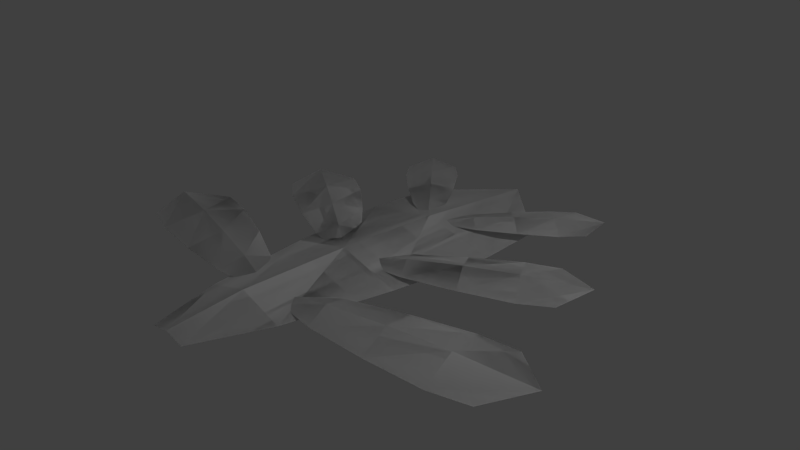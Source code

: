 # Source: pinefrond1.blend  (saved by Blender 2.71.0; exported with 4.5.12 LTS)
import bpy
from mathutils import Matrix  # noqa: F401  (used for matrix-valued properties, if any)

bpy.ops.wm.read_factory_settings(use_empty=True)
scene = bpy.context.scene
scene.name = 'Scene'

# ---- collections
col_collection_1 = bpy.data.collections.new('Collection 1'); scene.collection.children.link(col_collection_1)

# ---- world
world_world = bpy.data.worlds.new('World'); scene.world = world_world
world_world.color = (0.05088, 0.05088, 0.05088)
world_world.use_sun_shadow = False
world_world.sun_shadow_jitter_overblur = 0.0
world_world.cycles.sampling_method = 'MANUAL'
world_world.cycles.sample_map_resolution = 256

# ---- cameras
cam_camera_001 = bpy.data.cameras.new('Camera.001')
cam_camera_001.clip_end = 100.0
cam_camera_001.lens = 35.0
cam_camera_001.sensor_width = 32.0
cam_camera_001.sensor_height = 18.0
cam_camera_001.ortho_scale = 7.314
cam_camera_001.dof.focus_distance = 0.0
cam_camera_001.dof.aperture_fstop = 128.0
cam_camera = bpy.data.cameras.new('Camera')
cam_camera.clip_end = 100.0
cam_camera.lens = 35.0
cam_camera.sensor_width = 32.0
cam_camera.sensor_height = 18.0
cam_camera.ortho_scale = 7.314
cam_camera.dof.focus_distance = 0.0
cam_camera.dof.aperture_fstop = 128.0

# ---- lights
light_lamp_001 = bpy.data.lights.new('Lamp.001', 'POINT')
light_lamp_001.transmission_factor = 0.0
light_lamp_001.cutoff_distance = 30.0
light_lamp_001.energy = 100.0
light_lamp_001.shadow_buffer_clip_start = 1.001
light_lamp_001.shadow_soft_size = 0.1
light_lamp_001.shadow_maximum_resolution = 0.006
light_lamp_001.use_absolute_resolution = True
light_lamp_001.cycles.use_multiple_importance_sampling = False
light_lamp = bpy.data.lights.new('Lamp', 'POINT')
light_lamp.transmission_factor = 0.0
light_lamp.cutoff_distance = 30.0
light_lamp.energy = 100.0
light_lamp.shadow_buffer_clip_start = 1.001
light_lamp.shadow_soft_size = 0.1
light_lamp.shadow_maximum_resolution = 0.006
light_lamp.use_absolute_resolution = True
light_lamp.cycles.use_multiple_importance_sampling = False

# ---- meshes
me_plane_005 = bpy.data.meshes.new('Plane.005')
me_plane_005.from_pydata([(1.906, 5.596, 0.0006784), (-1.817, 4.327, -0.1291), (1.824, 6.036, 0.0006784), (-2.106, 5.865, -0.1291), (1.865, 5.816, 0.05284), (-2.634, 4.97, -0.08851), (1.192, 5.18, -0.02659), (1.007, 6.164, -0.02659), (1.1, 5.672, 0.1291), (-1.041, 4.415, -0.1103), (-1.351, 6.066, -0.1103), (-1.196, 5.24, 0.06111), (-0.1795, 6.154, -0.06587), (-0.04811, 5.456, 0.1177), (0.08326, 4.758, -0.06587), (1.906, 5.596, 0.0006784), (-1.817, 4.327, -0.1291), (1.824, 6.036, 0.0006784), (-2.106, 5.865, -0.1291), (1.865, 5.816, 0.05284), (-2.634, 4.97, -0.08851), (1.192, 5.18, -0.02659), (1.007, 6.164, -0.02659), (1.1, 5.672, 0.1291), (-1.041, 4.415, -0.1103), (-1.351, 6.066, -0.1103), (-1.196, 5.24, 0.06111), (-0.1795, 6.154, -0.06587), (-0.04811, 5.456, 0.1177), (0.08326, 4.758, -0.06587), (4.525, 3.724, 0.0008713), (0.301, 0.9537, -0.1658), (4.282, 4.244, 0.0008713), (-0.551, 2.774, -0.1658), (4.403, 3.984, 0.06787), (-0.9215, 1.491, -0.1137), (3.77, 2.977, -0.03415), (3.225, 4.142, -0.03415), (3.498, 3.56, 0.1658), (1.238, 1.311, -0.1416), (0.3232, 3.265, -0.1416), (0.7806, 2.288, 0.07849), (1.752, 3.75, -0.0846), (2.139, 2.924, 0.1512), (2.526, 2.097, -0.0846), (4.525, 3.724, 0.0008713), (0.301, 0.9537, -0.1658), (4.282, 4.244, 0.0008713), (-0.551, 2.774, -0.1658), (4.403, 3.984, 0.06787), (-0.9215, 1.491, -0.1137), (3.77, 2.977, -0.03415), (3.225, 4.142, -0.03415), (3.498, 3.56, 0.1658), (1.238, 1.311, -0.1416), (0.3232, 3.265, -0.1416), (0.7806, 2.288, 0.07849), (1.752, 3.75, -0.0846), (2.139, 2.924, 0.1512), (2.526, 2.097, -0.0846), (6.9, 2.236, 0.001004), (3.266, -2.314, -0.1911), (6.447, 2.718, 0.001004), (1.68, -0.6253, -0.1911), (6.674, 2.477, 0.07823), (1.734, -2.164, -0.131), (6.341, 1.147, -0.03936), (5.325, 2.228, -0.03936), (5.833, 1.688, 0.1911), (4.165, -1.586, -0.1633), (2.462, 0.2262, -0.1633), (3.313, -0.6801, 0.09048), (3.853, 1.271, -0.09752), (4.573, 0.5039, 0.1743), (5.294, -0.2628, -0.09752), (6.9, 2.236, 0.001004), (3.266, -2.314, -0.1911), (6.447, 2.718, 0.001004), (1.68, -0.6253, -0.1911), (6.674, 2.477, 0.07823), (1.734, -2.164, -0.131), (6.341, 1.147, -0.03936), (5.325, 2.228, -0.03936), (5.833, 1.688, 0.1911), (4.165, -1.586, -0.1633), (2.462, 0.2262, -0.1633), (3.313, -0.6801, 0.09048), (3.853, 1.271, -0.09752), (4.573, 0.5039, 0.1743), (5.294, -0.2628, -0.09752)], [], [(11, 10, 3, 5), (9, 11, 5, 1), (0, 4, 8, 6), (4, 2, 7, 8), (14, 13, 11, 9), (13, 12, 10, 11), (8, 7, 12, 13), (6, 8, 13, 14), (26, 20, 18, 25), (24, 16, 20, 26), (15, 21, 23, 19), (19, 23, 22, 17), (29, 24, 26, 28), (28, 26, 25, 27), (23, 28, 27, 22), (21, 29, 28, 23), (41, 40, 33, 35), (39, 41, 35, 31), (30, 34, 38, 36), (34, 32, 37, 38), (44, 43, 41, 39), (43, 42, 40, 41), (38, 37, 42, 43), (36, 38, 43, 44), (56, 50, 48, 55), (54, 46, 50, 56), (45, 51, 53, 49), (49, 53, 52, 47), (59, 54, 56, 58), (58, 56, 55, 57), (53, 58, 57, 52), (51, 59, 58, 53), (71, 70, 63, 65), (69, 71, 65, 61), (60, 64, 68, 66), (64, 62, 67, 68), (74, 73, 71, 69), (73, 72, 70, 71), (68, 67, 72, 73), (66, 68, 73, 74), (86, 80, 78, 85), (84, 76, 80, 86), (75, 81, 83, 79), (79, 83, 82, 77), (89, 84, 86, 88), (88, 86, 85, 87), (83, 88, 87, 82), (81, 89, 88, 83)])
_uv = me_plane_005.uv_layers.new(name='UVMap')
_uv.uv.foreach_set('vector', [0.6908, 0.5, 0.6845, 0.673, 0.8499, 0.6605, 1.0, 0.5, 0.6845, 0.327, 0.6908, 0.5, 1.0, 0.5, 0.8499, 0.3395, 0.005843, 0.4529, 0.0, 0.5, 0.1668, 0.5, 0.1785, 0.3949, 0.0, 0.5, 0.005843, 0.5471, 0.1785, 0.6051, 0.1668, 0.5, 0.4337, 0.3523, 0.4303, 0.5, 0.6908, 0.5, 0.6845, 0.327, 0.4303, 0.5, 0.4337, 0.6477, 0.6845, 0.673, 0.6908, 0.5, 0.1668, 0.5, 0.1785, 0.6051, 0.4337, 0.6477, 0.4303, 0.5, 0.1785, 0.3949, 0.1668, 0.5, 0.4303, 0.5, 0.4337, 0.3523, 0.6908, 0.5, 1.0, 0.5, 0.8499, 0.6545, 0.6845, 0.6666, 0.6845, 0.3334, 0.8499, 0.3455, 1.0, 0.5, 0.6908, 0.5, 0.005843, 0.4546, 0.1785, 0.3989, 0.1668, 0.5, 0.0, 0.5, 0.0, 0.5, 0.1668, 0.5, 0.1785, 0.6011, 0.005843, 0.5454, 0.4337, 0.3578, 0.6845, 0.3334, 0.6908, 0.5, 0.4303, 0.5, 0.4303, 0.5, 0.6908, 0.5, 0.6845, 0.6666, 0.4337, 0.6422, 0.1668, 0.5, 0.4303, 0.5, 0.4337, 0.6422, 0.1785, 0.6011, 0.1785, 0.3989, 0.4337, 0.3578, 0.4303, 0.5, 0.1668, 0.5, 0.6908, 0.5, 0.6845, 0.673, 0.8499, 0.6605, 1.0, 0.5, 0.6845, 0.327, 0.6908, 0.5, 1.0, 0.5, 0.8499, 0.3395, 0.005843, 0.4529, 0.0, 0.5, 0.1668, 0.5, 0.1785, 0.3949, 0.0, 0.5, 0.005843, 0.5471, 0.1785, 0.6051, 0.1668, 0.5, 0.4337, 0.3523, 0.4303, 0.5, 0.6908, 0.5, 0.6845, 0.327, 0.4303, 0.5, 0.4337, 0.6477, 0.6845, 0.673, 0.6908, 0.5, 0.1668, 0.5, 0.1785, 0.6051, 0.4337, 0.6477, 0.4303, 0.5, 0.1785, 0.3949, 0.1668, 0.5, 0.4303, 0.5, 0.4337, 0.3523, 0.6908, 0.5, 1.0, 0.5, 0.8499, 0.6545, 0.6845, 0.6666, 0.6845, 0.3334, 0.8499, 0.3455, 1.0, 0.5, 0.6908, 0.5, 0.005843, 0.4546, 0.1785, 0.3989, 0.1668, 0.5, 0.0, 0.5, 0.0, 0.5, 0.1668, 0.5, 0.1785, 0.6011, 0.005843, 0.5454, 0.4337, 0.3578, 0.6845, 0.3334, 0.6908, 0.5, 0.4303, 0.5, 0.4303, 0.5, 0.6908, 0.5, 0.6845, 0.6666, 0.4337, 0.6422, 0.1668, 0.5, 0.4303, 0.5, 0.4337, 0.6422, 0.1785, 0.6011, 0.1785, 0.3989, 0.4337, 0.3578, 0.4303, 0.5, 0.1668, 0.5, 0.6908, 0.5, 0.6845, 0.673, 0.8499, 0.6605, 1.0, 0.5, 0.6845, 0.327, 0.6908, 0.5, 1.0, 0.5, 0.8499, 0.3395, 0.005843, 0.4529, 0.0, 0.5, 0.1668, 0.5, 0.1785, 0.3949, 0.0, 0.5, 0.005843, 0.5471, 0.1785, 0.6051, 0.1668, 0.5, 0.4337, 0.3523, 0.4303, 0.5, 0.6908, 0.5, 0.6845, 0.327, 0.4303, 0.5, 0.4337, 0.6477, 0.6845, 0.673, 0.6908, 0.5, 0.1668, 0.5, 0.1785, 0.6051, 0.4337, 0.6477, 0.4303, 0.5, 0.1785, 0.3949, 0.1668, 0.5, 0.4303, 0.5, 0.4337, 0.3523, 0.6908, 0.5, 1.0, 0.5, 0.8499, 0.6545, 0.6845, 0.6666, 0.6845, 0.3334, 0.8499, 0.3455, 1.0, 0.5, 0.6908, 0.5, 0.005843, 0.4546, 0.1785, 0.3989, 0.1668, 0.5, 0.0, 0.5, 0.0, 0.5, 0.1668, 0.5, 0.1785, 0.6011, 0.005843, 0.5454, 0.4337, 0.3578, 0.6845, 0.3334, 0.6908, 0.5, 0.4303, 0.5, 0.4303, 0.5, 0.6908, 0.5, 0.6845, 0.6666, 0.4337, 0.6422, 0.1668, 0.5, 0.4303, 0.5, 0.4337, 0.6422, 0.1785, 0.6011, 0.1785, 0.3989, 0.4337, 0.3578, 0.4303, 0.5, 0.1668, 0.5])
me_plane_005.use_remesh_preserve_volume = False
me_plane_005.use_remesh_preserve_attributes = False
me_plane_005.use_mirror_vertex_groups = False
me_plane_005.update()
me_plane_003 = bpy.data.meshes.new('Plane.003')
me_plane_003.from_pydata([(0.287, -2.94, 0.0008713), (1.005, 2.06, -0.1658), (-0.287, -2.94, 0.0008713), (-1.005, 2.06, -0.1658), (6.817e-07, -2.94, 0.06787), (-4.433e-07, 2.94, -0.1137), (0.6435, -1.94, -0.03415), (-0.6435, -1.94, -0.03415), (5.327e-07, -1.94, 0.1658), (1.079, 1.06, -0.1416), (-1.079, 1.06, -0.1416), (-1.602e-07, 1.06, 0.07849), (-0.9125, -0.4397, -0.0846), (2.161e-07, -0.4397, 0.1512), (0.9125, -0.4397, -0.0846), (0.287, -2.94, 0.0008713), (1.005, 2.06, -0.1658), (-0.287, -2.94, 0.0008713), (-1.005, 2.06, -0.1658), (6.817e-07, -2.94, 0.06787), (-4.433e-07, 2.94, -0.1137), (0.6435, -1.94, -0.03415), (-0.6435, -1.94, -0.03415), (5.327e-07, -1.94, 0.1658), (1.079, 1.06, -0.1416), (-1.079, 1.06, -0.1416), (-1.602e-07, 1.06, 0.07849), (-0.9125, -0.4397, -0.0846), (2.161e-07, -0.4397, 0.1512), (0.9125, -0.4397, -0.0846)], [], [(11, 5, 3, 10), (9, 1, 5, 11), (0, 6, 8, 4), (4, 8, 7, 2), (14, 9, 11, 13), (13, 11, 10, 12), (8, 13, 12, 7), (6, 14, 13, 8), (26, 25, 18, 20), (24, 26, 20, 16), (15, 19, 23, 21), (19, 17, 22, 23), (29, 28, 26, 24), (28, 27, 25, 26), (23, 22, 27, 28), (21, 23, 28, 29)])
_uv = me_plane_003.uv_layers.new(name='UVMap')
_uv.uv.foreach_set('vector', [0.6908, 0.5, 1.0, 0.5, 0.8499, 0.6605, 0.6845, 0.673, 0.6845, 0.327, 0.8499, 0.3395, 1.0, 0.5, 0.6908, 0.5, 0.005843, 0.4529, 0.1785, 0.3949, 0.1668, 0.5, 0.0, 0.5, 0.0, 0.5, 0.1668, 0.5, 0.1785, 0.6051, 0.005843, 0.5471, 0.4337, 0.3523, 0.6845, 0.327, 0.6908, 0.5, 0.4303, 0.5, 0.4303, 0.5, 0.6908, 0.5, 0.6845, 0.673, 0.4337, 0.6477, 0.1668, 0.5, 0.4303, 0.5, 0.4337, 0.6477, 0.1785, 0.6051, 0.1785, 0.3949, 0.4337, 0.3523, 0.4303, 0.5, 0.1668, 0.5, 0.6908, 0.5, 0.6845, 0.6666, 0.8499, 0.6545, 1.0, 0.5, 0.6845, 0.3334, 0.6908, 0.5, 1.0, 0.5, 0.8499, 0.3455, 0.005843, 0.4546, 0.0, 0.5, 0.1668, 0.5, 0.1785, 0.3989, 0.0, 0.5, 0.005843, 0.5454, 0.1785, 0.6011, 0.1668, 0.5, 0.4337, 0.3578, 0.4303, 0.5, 0.6908, 0.5, 0.6845, 0.3334, 0.4303, 0.5, 0.4337, 0.6422, 0.6845, 0.6666, 0.6908, 0.5, 0.1668, 0.5, 0.1785, 0.6011, 0.4337, 0.6422, 0.4303, 0.5, 0.1785, 0.3989, 0.1668, 0.5, 0.4303, 0.5, 0.4337, 0.3578])
me_plane_003.use_remesh_preserve_volume = False
me_plane_003.use_remesh_preserve_attributes = False
me_plane_003.use_mirror_vertex_groups = False
me_plane_003.update()
me_plane_002 = bpy.data.meshes.new('Plane.002')
me_plane_002.from_pydata([(0.287, -2.94, 0.0008713), (1.005, 2.06, -0.1658), (-0.287, -2.94, 0.0008713), (-1.005, 2.06, -0.1658), (6.817e-07, -2.94, 0.06787), (-4.433e-07, 2.94, -0.1137), (0.6435, -1.94, -0.03415), (-0.6435, -1.94, -0.03415), (5.327e-07, -1.94, 0.1658), (1.079, 1.06, -0.1416), (-1.079, 1.06, -0.1416), (-1.602e-07, 1.06, 0.07849), (-0.9125, -0.4397, -0.0846), (2.161e-07, -0.4397, 0.1512), (0.9125, -0.4397, -0.0846), (0.287, -2.94, 0.0008713), (1.005, 2.06, -0.1658), (-0.287, -2.94, 0.0008713), (-1.005, 2.06, -0.1658), (6.817e-07, -2.94, 0.06787), (-4.433e-07, 2.94, -0.1137), (0.6435, -1.94, -0.03415), (-0.6435, -1.94, -0.03415), (5.327e-07, -1.94, 0.1658), (1.079, 1.06, -0.1416), (-1.079, 1.06, -0.1416), (-1.602e-07, 1.06, 0.07849), (-0.9125, -0.4397, -0.0846), (2.161e-07, -0.4397, 0.1512), (0.9125, -0.4397, -0.0846)], [], [(11, 5, 3, 10), (9, 1, 5, 11), (0, 6, 8, 4), (4, 8, 7, 2), (14, 9, 11, 13), (13, 11, 10, 12), (8, 13, 12, 7), (6, 14, 13, 8), (26, 25, 18, 20), (24, 26, 20, 16), (15, 19, 23, 21), (19, 17, 22, 23), (29, 28, 26, 24), (28, 27, 25, 26), (23, 22, 27, 28), (21, 23, 28, 29)])
_uv = me_plane_002.uv_layers.new(name='UVMap')
_uv.uv.foreach_set('vector', [0.6908, 0.5, 1.0, 0.5, 0.8499, 0.6605, 0.6845, 0.673, 0.6845, 0.327, 0.8499, 0.3395, 1.0, 0.5, 0.6908, 0.5, 0.005843, 0.4529, 0.1785, 0.3949, 0.1668, 0.5, 0.0, 0.5, 0.0, 0.5, 0.1668, 0.5, 0.1785, 0.6051, 0.005843, 0.5471, 0.4337, 0.3523, 0.6845, 0.327, 0.6908, 0.5, 0.4303, 0.5, 0.4303, 0.5, 0.6908, 0.5, 0.6845, 0.673, 0.4337, 0.6477, 0.1668, 0.5, 0.4303, 0.5, 0.4337, 0.6477, 0.1785, 0.6051, 0.1785, 0.3949, 0.4337, 0.3523, 0.4303, 0.5, 0.1668, 0.5, 0.6908, 0.5, 0.6845, 0.6666, 0.8499, 0.6545, 1.0, 0.5, 0.6845, 0.3334, 0.6908, 0.5, 1.0, 0.5, 0.8499, 0.3455, 0.005843, 0.4546, 0.0, 0.5, 0.1668, 0.5, 0.1785, 0.3989, 0.0, 0.5, 0.005843, 0.5454, 0.1785, 0.6011, 0.1668, 0.5, 0.4337, 0.3578, 0.4303, 0.5, 0.6908, 0.5, 0.6845, 0.3334, 0.4303, 0.5, 0.4337, 0.6422, 0.6845, 0.6666, 0.6908, 0.5, 0.1668, 0.5, 0.1785, 0.6011, 0.4337, 0.6422, 0.4303, 0.5, 0.1785, 0.3989, 0.1668, 0.5, 0.4303, 0.5, 0.4337, 0.3578])
me_plane_002.use_remesh_preserve_volume = False
me_plane_002.use_remesh_preserve_attributes = False
me_plane_002.use_mirror_vertex_groups = False
me_plane_002.update()
me_plane_001 = bpy.data.meshes.new('Plane.001')
me_plane_001.from_pydata([(0.287, -2.94, 0.0008713), (1.005, 2.06, -0.1658), (-0.287, -2.94, 0.0008713), (-1.005, 2.06, -0.1658), (6.817e-07, -2.94, 0.06787), (-4.433e-07, 2.94, -0.1137), (0.6435, -1.94, -0.03415), (-0.6435, -1.94, -0.03415), (5.327e-07, -1.94, 0.1658), (1.079, 1.06, -0.1416), (-1.079, 1.06, -0.1416), (-1.602e-07, 1.06, 0.07849), (-0.9125, -0.4397, -0.0846), (2.161e-07, -0.4397, 0.1512), (0.9125, -0.4397, -0.0846), (0.287, -2.94, 0.0008713), (1.005, 2.06, -0.1658), (-0.287, -2.94, 0.0008713), (-1.005, 2.06, -0.1658), (6.817e-07, -2.94, 0.06787), (-4.433e-07, 2.94, -0.1137), (0.6435, -1.94, -0.03415), (-0.6435, -1.94, -0.03415), (5.327e-07, -1.94, 0.1658), (1.079, 1.06, -0.1416), (-1.079, 1.06, -0.1416), (-1.602e-07, 1.06, 0.07849), (-0.9125, -0.4397, -0.0846), (2.161e-07, -0.4397, 0.1512), (0.9125, -0.4397, -0.0846)], [], [(11, 5, 3, 10), (9, 1, 5, 11), (0, 6, 8, 4), (4, 8, 7, 2), (14, 9, 11, 13), (13, 11, 10, 12), (8, 13, 12, 7), (6, 14, 13, 8), (26, 25, 18, 20), (24, 26, 20, 16), (15, 19, 23, 21), (19, 17, 22, 23), (29, 28, 26, 24), (28, 27, 25, 26), (23, 22, 27, 28), (21, 23, 28, 29)])
_uv = me_plane_001.uv_layers.new(name='UVMap')
_uv.uv.foreach_set('vector', [0.6908, 0.5, 1.0, 0.5, 0.8499, 0.6605, 0.6845, 0.673, 0.6845, 0.327, 0.8499, 0.3395, 1.0, 0.5, 0.6908, 0.5, 0.005843, 0.4529, 0.1785, 0.3949, 0.1668, 0.5, 0.0, 0.5, 0.0, 0.5, 0.1668, 0.5, 0.1785, 0.6051, 0.005843, 0.5471, 0.4337, 0.3523, 0.6845, 0.327, 0.6908, 0.5, 0.4303, 0.5, 0.4303, 0.5, 0.6908, 0.5, 0.6845, 0.673, 0.4337, 0.6477, 0.1668, 0.5, 0.4303, 0.5, 0.4337, 0.6477, 0.1785, 0.6051, 0.1785, 0.3949, 0.4337, 0.3523, 0.4303, 0.5, 0.1668, 0.5, 0.6908, 0.5, 0.6845, 0.6666, 0.8499, 0.6545, 1.0, 0.5, 0.6845, 0.3334, 0.6908, 0.5, 1.0, 0.5, 0.8499, 0.3455, 0.005843, 0.4546, 0.0, 0.5, 0.1668, 0.5, 0.1785, 0.3989, 0.0, 0.5, 0.005843, 0.5454, 0.1785, 0.6011, 0.1668, 0.5, 0.4337, 0.3578, 0.4303, 0.5, 0.6908, 0.5, 0.6845, 0.3334, 0.4303, 0.5, 0.4337, 0.6422, 0.6845, 0.6666, 0.6908, 0.5, 0.1668, 0.5, 0.1785, 0.6011, 0.4337, 0.6422, 0.4303, 0.5, 0.1785, 0.3989, 0.1668, 0.5, 0.4303, 0.5, 0.4337, 0.3578])
me_plane_001.use_remesh_preserve_volume = False
me_plane_001.use_remesh_preserve_attributes = False
me_plane_001.use_mirror_vertex_groups = False
me_plane_001.update()
me_plane = bpy.data.meshes.new('Plane')
me_plane.from_pydata([(0.2267, -2.94, 0.08547), (0.9445, 2.06, -0.08122), (-0.3473, -2.94, 0.08547), (-1.065, 2.06, -0.08122), (-0.06029, -2.94, 0.1525), (-0.0603, 2.94, -0.02908), (0.5832, -1.94, 0.05045), (-0.7038, -1.94, 0.05045), (-0.06029, -1.94, 0.2504), (1.019, 1.06, -0.05704), (-1.139, 1.06, -0.05704), (-0.0603, 1.06, 0.1631), (-0.9728, -0.4397, 0.0), (-0.06029, -0.4397, 0.2358), (0.8522, -0.4397, 0.0), (0.2267, -2.94, 0.08547), (0.9445, 2.06, -0.08122), (-0.3473, -2.94, 0.08547), (-1.065, 2.06, -0.08122), (-0.06029, -2.94, 0.1525), (-0.0603, 2.94, -0.02908), (0.5832, -1.94, 0.05045), (-0.7038, -1.94, 0.05045), (-0.06029, -1.94, 0.2504), (1.019, 1.06, -0.05704), (-1.139, 1.06, -0.05704), (-0.0603, 1.06, 0.1631), (-0.9728, -0.4397, 0.0), (-0.06029, -0.4397, 0.2358), (0.8522, -0.4397, 0.0)], [], [(11, 5, 3, 10), (9, 1, 5, 11), (0, 6, 8, 4), (4, 8, 7, 2), (14, 9, 11, 13), (13, 11, 10, 12), (8, 13, 12, 7), (6, 14, 13, 8), (26, 25, 18, 20), (24, 26, 20, 16), (15, 19, 23, 21), (19, 17, 22, 23), (29, 28, 26, 24), (28, 27, 25, 26), (23, 22, 27, 28), (21, 23, 28, 29)])
_uv = me_plane.uv_layers.new(name='UVMap')
_uv.uv.foreach_set('vector', [0.6908, 0.5, 1.0, 0.5, 0.8499, 0.6605, 0.6845, 0.673, 0.6845, 0.327, 0.8499, 0.3395, 1.0, 0.5, 0.6908, 0.5, 0.005843, 0.4529, 0.1785, 0.3949, 0.1668, 0.5, 0.0, 0.5, 0.0, 0.5, 0.1668, 0.5, 0.1785, 0.6051, 0.005843, 0.5471, 0.4337, 0.3523, 0.6845, 0.327, 0.6908, 0.5, 0.4303, 0.5, 0.4303, 0.5, 0.6908, 0.5, 0.6845, 0.673, 0.4337, 0.6477, 0.1668, 0.5, 0.4303, 0.5, 0.4337, 0.6477, 0.1785, 0.6051, 0.1785, 0.3949, 0.4337, 0.3523, 0.4303, 0.5, 0.1668, 0.5, 0.6908, 0.5, 0.6845, 0.6666, 0.8499, 0.6545, 1.0, 0.5, 0.6845, 0.3334, 0.6908, 0.5, 1.0, 0.5, 0.8499, 0.3455, 0.005843, 0.4546, 0.0, 0.5, 0.1668, 0.5, 0.1785, 0.3989, 0.0, 0.5, 0.005843, 0.5454, 0.1785, 0.6011, 0.1668, 0.5, 0.4337, 0.3578, 0.4303, 0.5, 0.6908, 0.5, 0.6845, 0.3334, 0.4303, 0.5, 0.4337, 0.6422, 0.6845, 0.6666, 0.6908, 0.5, 0.1668, 0.5, 0.1785, 0.6011, 0.4337, 0.6422, 0.4303, 0.5, 0.1785, 0.3989, 0.1668, 0.5, 0.4303, 0.5, 0.4337, 0.3578])
me_plane.use_remesh_preserve_volume = False
me_plane.use_remesh_preserve_attributes = False
me_plane.use_mirror_vertex_groups = False
me_plane.update()

# ---- objects
ob_plane_005 = bpy.data.objects.new('Plane.005', me_plane_005)
ob_plane_003 = bpy.data.objects.new('Plane.003', me_plane_003)
ob_plane_002 = bpy.data.objects.new('Plane.002', me_plane_002)
ob_camera_001 = bpy.data.objects.new('Camera.001', cam_camera_001)
ob_lamp_001 = bpy.data.objects.new('Lamp.001', light_lamp_001)
ob_plane_001 = bpy.data.objects.new('Plane.001', me_plane_001)
ob_plane = bpy.data.objects.new('Plane', me_plane)
ob_lamp = bpy.data.objects.new('Lamp', light_lamp)
ob_camera = bpy.data.objects.new('Camera', cam_camera)

# ---- transforms, parenting, visibility, modifiers, constraints
ob_plane_005.location = (-2.994, 0.4969, 0.0846)
ob_plane_005.rotation_euler = (0.0, -0.0, -1.004)
ob_plane_005.scale = (0.469, 0.469, 0.469)
ob_plane_005.lineart.crease_threshold = 0.0
ob_plane_003.location = (1.774, -1.127, 0.0846)
ob_plane_003.rotation_euler = (0.0, -0.0, -1.321)
ob_plane_003.scale = (0.5407, 0.5407, 0.5407)
ob_plane_003.lineart.crease_threshold = 0.0
ob_plane_002.location = (1.373, 0.4969, 0.0846)
ob_plane_002.rotation_euler = (0.0, -0.0, -1.004)
ob_plane_002.scale = (0.469, 0.469, 0.469)
ob_plane_002.lineart.crease_threshold = 0.0
ob_camera_001.location = (7.481, -6.508, 5.344)
ob_camera_001.rotation_euler = (1.109, 0.01082, 0.8149)
ob_camera_001.lock_rotations_4d = False
ob_camera_001.empty_display_type = 'ARROWS'
ob_camera_001.color = (0.0, 0.0, 0.0, 0.0)
ob_camera_001.display_type = 'WIRE'
ob_camera_001.lineart.crease_threshold = 0.0
ob_lamp_001.location = (4.076, 1.005, 5.904)
ob_lamp_001.rotation_euler = (0.6503, 0.05522, 1.866)
ob_lamp_001.lock_rotations_4d = False
ob_lamp_001.empty_display_type = 'ARROWS'
ob_lamp_001.color = (0.0, 0.0, 0.0, 0.0)
ob_lamp_001.lineart.crease_threshold = 0.0
ob_plane_001.location = (0.857, 2.007, 0.0846)
ob_plane_001.rotation_euler = (0.0, -0.0, -0.7524)
ob_plane_001.scale = (0.3652, 0.3652, 0.3652)
ob_plane_001.lineart.crease_threshold = 0.0
ob_plane.location = (0.0, 0.0, 0.0)
ob_plane.lineart.crease_threshold = 0.0
ob_lamp.location = (4.076, 1.005, 5.904)
ob_lamp.rotation_euler = (0.6503, 0.05522, 1.866)
ob_lamp.lock_rotations_4d = False
ob_lamp.empty_display_type = 'ARROWS'
ob_lamp.color = (0.0, 0.0, 0.0, 0.0)
ob_lamp.lineart.crease_threshold = 0.0
ob_camera.location = (7.481, -6.508, 5.344)
ob_camera.rotation_euler = (1.109, 0.01082, 0.8149)
ob_camera.lock_rotations_4d = False
ob_camera.empty_display_type = 'ARROWS'
ob_camera.color = (0.0, 0.0, 0.0, 0.0)
ob_camera.display_type = 'WIRE'
ob_camera.lineart.crease_threshold = 0.0

# ---- collection membership
col_collection_1.objects.link(ob_plane_005)
col_collection_1.objects.link(ob_plane_003)
col_collection_1.objects.link(ob_plane_002)
col_collection_1.objects.link(ob_camera_001)
col_collection_1.objects.link(ob_lamp_001)
col_collection_1.objects.link(ob_plane_001)
col_collection_1.objects.link(ob_plane)
col_collection_1.objects.link(ob_lamp)
col_collection_1.objects.link(ob_camera)

# ---- scene / render settings (as saved in the file)
scene.camera = ob_camera
scene.frame_start = 1; scene.frame_end = 250; scene.frame_set(1)
scene.render.engine = 'BLENDER_EEVEE_NEXT'
scene.render.resolution_percentage = 50
scene.render.dither_intensity = 0.0
scene.cycles.use_denoising = False
scene.cycles.samples = 10
scene.cycles.sampling_pattern = 'TABULATED_SOBOL'
scene.cycles.light_sampling_threshold = 0.0
scene.cycles.use_adaptive_sampling = False
scene.cycles.use_light_tree = False
scene.cycles.blur_glossy = 0.0
scene.cycles.volume_bounces = 1
scene.cycles.pixel_filter_type = 'GAUSSIAN'
scene.cycles.sample_clamp_indirect = 0.0
scene.view_settings.view_transform = 'Standard'
bpy.context.view_layer.update()
